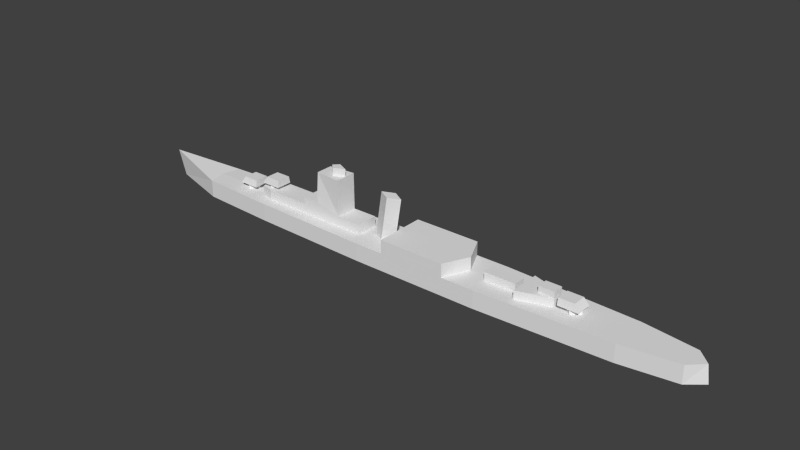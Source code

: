 # Source: agano_l.blend  (saved by Blender 2.69.0; exported with 4.5.12 LTS)
import bpy
from mathutils import Matrix  # noqa: F401  (used for matrix-valued properties, if any)

bpy.ops.wm.read_factory_settings(use_empty=True)
scene = bpy.context.scene
scene.name = 'Scene'

# ---- collections
col_collection_1 = bpy.data.collections.new('Collection 1'); scene.collection.children.link(col_collection_1)

# ---- materials (node trees are filled in below, after node groups)
mat_material_texture = bpy.data.materials.new('Material Texture')
mat_material_texture.alpha_threshold = 0.0
mat_material_texture.use_transparent_shadow = False
mat_material_texture.roughness = 0.5
mat_material_texture.line_color = (0.0, 0.0, 0.0, 1.0)

# ---- material node trees

# ---- world
world_world = bpy.data.worlds.new('World'); scene.world = world_world
world_world.color = (0.05088, 0.05088, 0.05088)
world_world.use_sun_shadow = False
world_world.sun_shadow_jitter_overblur = 0.0
world_world.cycles.sampling_method = 'MANUAL'
world_world.cycles.sample_map_resolution = 256

# ---- meshes
me_cube_001 = bpy.data.meshes.new('Cube.001')
me_cube_001.from_pydata([(-47.7, -2.2, 5.1), (-47.7, 2.2, 5.1), (-10.9, 3.2, 5.1), (-10.9, -3.2, 5.1), (-47.7, -2.2, 8.0), (-47.7, 2.2, 8.0), (-10.9, 3.2, 8.0), (-10.9, -3.2, 8.0), (-44.0, 3.2, 8.0), (-44.0, 3.2, 5.1), (-44.0, -3.2, 8.0), (-44.0, -3.2, 5.1), (-18.2, 3.2, 8.0), (-18.2, -3.2, 8.0), (-26.0, 3.2, 10.0), (-26.0, -3.2, 10.0), (-26.0, 2.5, 18.5), (-26.0, -2.5, 18.5), (-18.3, 3.2, 18.5), (-18.3, -3.2, 18.5), (-18.3, 0.0, 18.5), (-18.3, 0.0, 20.7), (-23.0, 0.0, 18.5), (-21.5, 1.5, 18.5), (-21.5, -1.5, 18.5), (-21.5, 1.5, 20.7), (-23.0, 0.0, 20.7), (-21.5, -1.5, 20.7), (0.8, -7.868e-08, 17.71), (-2.5, 1.8, 17.9), (-5.8, 2.146e-08, 18.09), (-2.5, -1.8, 17.9), (-1.2, -7.868e-08, 5.1), (-4.5, 1.8, 5.1), (-4.5, -1.8, 5.1), (-7.8, 2.146e-08, 5.1), (0.3, -7.5, 5.1), (0.3, 7.5, 5.1), (23.2, 0.0, 5.1), (0.3, -7.5, 9.0), (0.3, 7.5, 9.0), (23.2, 0.0, 9.0), (19.7, 7.5, 9.0), (19.7, 7.5, 5.1), (19.7, -7.5, 9.0), (19.7, -7.5, 5.1), (39.1, -4.6, 5.1), (39.1, 4.6, 5.1), (48.5, 1.6, 5.1), (48.5, -1.6, 5.1), (39.1, -4.6, 7.5), (39.1, 4.6, 7.5), (48.5, 1.6, 7.5), (48.5, -1.6, 7.5), (44.0, 1.6, 7.5), (44.0, -1.6, 7.5), (48.5, 1.6, 9.3), (48.5, -1.6, 9.3), (44.0, 1.6, 9.3), (44.0, -1.6, 9.3), (-30.7, 3.2, 8.0), (-30.7, -3.2, 8.0), (-30.7, 3.2, 10.0), (-30.7, -3.2, 10.0), (-45.0, 2.078, 8.0), (-45.0, 2.078, 9.0), (-42.6, 0.0, 8.0), (-42.6, 0.0, 9.0), (-45.0, -2.078, 8.0), (-45.0, -2.078, 9.0), (-47.4, -3.576e-07, 8.0), (-47.4, -3.576e-07, 9.0), (-47.7, -2.4, 9.0), (-47.7, 2.4, 9.0), (-41.8, 2.4, 9.0), (-41.8, -2.4, 9.0), (-46.3, -2.0, 11.0), (-46.3, 2.0, 11.0), (-41.8, 2.0, 11.0), (-41.8, -2.0, 11.0), (-54.0, 2.078, 5.1), (-54.0, 2.078, 6.5), (-51.6, 0.0, 5.1), (-51.6, 0.0, 6.5), (-54.0, -2.078, 5.1), (-54.0, -2.078, 6.5), (-56.4, -3.576e-07, 5.1), (-56.4, -3.576e-07, 6.5), (-56.7, -2.4, 6.5), (-56.7, 2.4, 6.5), (-50.8, 2.4, 6.5), (-50.8, -2.4, 6.5), (-55.3, -2.0, 8.5), (-55.3, 2.0, 8.5), (-50.8, 2.0, 8.5), (-50.8, -2.0, 8.5), (53.0, -2.078, 5.1), (53.0, -2.078, 6.5), (50.6, 4.482e-07, 5.1), (50.6, 4.482e-07, 6.5), (53.0, 2.078, 5.1), (53.0, 2.078, 6.5), (55.4, 3.862e-07, 5.1), (55.4, 3.862e-07, 6.5), (55.7, 2.4, 6.5), (55.7, -2.4, 6.5), (49.8, -2.4, 6.5), (49.8, 2.4, 6.5), (54.3, 2.0, 8.5), (54.3, -2.0, 8.5), (49.8, -2.0, 8.5), (49.8, 2.0, 8.5), (28.6, -1.8, 5.1), (28.6, 1.8, 5.1), (37.7, 1.8, 5.1), (37.7, -1.8, 5.1), (28.6, -1.8, 7.5), (28.6, 1.8, 7.5), (37.7, 1.8, 7.5), (37.7, -1.8, 7.5), (-86.8, 0.0, 7.5), (86.9, 0.0, 5.1), (-8.2, 7.5, 5.1), (-8.2, -7.5, 5.1), (-8.2, 0.0, 5.1), (-43.3, 0.0, 5.1), (-43.3, 6.6, 5.1), (-67.3, 0.0, 5.235), (-66.2, 5.4, 5.1), (83.1, 3.7, 5.1), (83.1, -3.7, 5.1), (83.1, 0.0, 5.1), (67.5, 5.9, 5.1), (67.5, -5.9, 5.1), (67.5, 0.0, 5.1), (29.4, 7.5, 5.1), (29.4, 0.0, 5.1), (-84.4, 0.0, 0.0), (87.6, 0.0, 0.0), (-8.2, 7.5, 0.0), (-43.3, 6.6, 0.0), (-66.2, 5.4, 0.0), (83.1, 3.7, 0.0), (67.5, 5.9, 0.0), (29.4, 7.5, 0.0), (-8.2, -7.5, 0.0), (-43.3, -6.6, 5.1), (-43.3, -6.6, 0.0), (-66.2, -5.4, 5.1), (-66.2, -5.4, 0.0), (83.1, -3.7, 0.0), (67.5, -5.9, 0.0), (29.4, -7.5, 0.0), (29.4, -7.5, 5.1)], [], [(4, 5, 1, 0), (6, 7, 3, 2), (10, 4, 0, 11), (10, 8, 5, 4), (5, 8, 9, 1), (7, 13, 3), (28, 29, 30, 31), (20, 18, 23), (12, 18, 20), (20, 23, 25, 21), (19, 20, 24), (12, 6, 2), (12, 14, 16), (12, 16, 18), (14, 15, 17, 16), (21, 25, 26, 27), (22, 26, 25, 23), (26, 22, 24, 27), (34, 31, 30, 35), (79, 76, 72, 75), (39, 44, 42, 40), (42, 41, 38, 43), (41, 44, 45, 38), (39, 36, 45), (39, 40, 37, 36), (50, 51, 47, 46), (52, 53, 49, 48), (109, 110, 106, 105), (53, 55, 50), (53, 50, 46, 49), (54, 55, 59, 58), (57, 56, 58, 59), (55, 53, 57, 59), (53, 52, 56, 57), (52, 54, 58, 56), (8, 60, 9), (22, 16, 17), (12, 60, 62, 14), (7, 6, 12, 13), (63, 15, 14, 62), (13, 12, 20), (60, 12, 2, 9), (60, 61, 63, 62), (64, 65, 67, 66), (66, 67, 69, 68), (70, 71, 65, 64), (68, 69, 71, 70), (95, 92, 88, 91), (76, 77, 73, 72), (77, 78, 74, 73), (91, 88, 90), (78, 79, 75, 74), (80, 81, 83, 82), (82, 83, 85, 84), (86, 87, 81, 80), (84, 85, 87, 86), (92, 93, 89, 88), (93, 94, 90, 89), (92, 94, 93), (96, 97, 99, 98), (98, 99, 101, 100), (102, 103, 97, 96), (100, 101, 103, 102), (90, 88, 89), (75, 72, 74), (108, 109, 105, 104), (111, 108, 104, 107), (74, 72, 73), (108, 110, 109), (116, 117, 113, 112), (118, 119, 115, 114), (51, 52, 48, 47), (117, 118, 114, 113), (54, 52, 51), (13, 19, 17), (15, 13, 17), (76, 78, 77), (78, 76, 79), (94, 92, 95), (94, 95, 91, 90), (24, 20, 21, 27), (110, 108, 111), (110, 111, 107, 106), (44, 39, 45), (19, 13, 20), (40, 42, 43), (107, 104, 106), (106, 104, 105), (19, 24, 22, 17), (40, 43, 37), (41, 42, 44), (136, 135, 122, 124), (124, 122, 126, 125), (148, 146, 125, 127), (128, 141, 137, 120), (129, 142, 143, 132), (131, 129, 132, 134), (132, 143, 144, 135), (134, 132, 135, 136), (146, 148, 149, 147), (119, 116, 112, 115), (35, 30, 29, 33), (33, 29, 28, 32), (32, 28, 31, 34), (119, 118, 117, 116), (22, 23, 18, 16), (153, 136, 124, 123), (123, 124, 125, 146), (127, 128, 120), (127, 120, 148), (126, 122, 139, 140), (128, 126, 140, 141), (133, 153, 152, 151), (122, 135, 144, 139), (153, 123, 145, 152), (123, 146, 147, 145), (129, 121, 138, 142), (130, 131, 134, 133), (133, 134, 136, 153), (121, 130, 150, 138), (121, 131, 130), (121, 129, 131), (11, 3, 13, 61), (61, 13, 15, 63), (125, 126, 128, 127), (11, 61, 10), (55, 54, 51, 50), (61, 60, 8, 10), (148, 120, 137, 149), (130, 133, 151, 150)])
_uv = me_cube_001.uv_layers.new(name='UVMap')
_uv.uv.foreach_set('vector', [0.2383, 0.9845, 0.2383, 0.9845, 0.2383, 0.9352, 0.2383, 0.9352, 0.4361, 0.4067, 0.4361, 0.4067, 0.4361, 0.3903, 0.4361, 0.3903, 0.2842, 0.9845, 0.2383, 0.9845, 0.2383, 0.9352, 0.2842, 0.9352, 0.2431, 0.3118, 0.2431, 0.3367, 0.2278, 0.3367, 0.2278, 0.3118, 0.2383, 0.9845, 0.2842, 0.9845, 0.2842, 0.9352, 0.2383, 0.9352, 0.863, 0.9845, 0.7391, 0.9845, 0.863, 0.9352, 0.181, 0.9795, 0.136, 0.9821, 0.09102, 0.9847, 0.136, 0.9821, 0.9388, 0.3327, 0.919, 0.3423, 0.923, 0.3327, 0.3942, 0.4605, 0.3942, 0.4662, 0.3942, 0.4662, 0.3919, 0.4662, 0.3761, 0.4662, 0.3761, 0.4786, 0.3919, 0.4786, 0.9411, 0.3061, 0.9388, 0.3157, 0.923, 0.3157, 0.7391, 0.9845, 0.863, 0.9845, 0.863, 0.9352, 0.3721, 0.4464, 0.3506, 0.4464, 0.3721, 0.4534, 0.3884, 0.4534, 0.3721, 0.4605, 0.3942, 0.4662, 0.3506, 0.4464, 0.3506, 0.4464, 0.3506, 0.4534, 0.3506, 0.4534, 0.3724, 0.3327, 0.3566, 0.3327, 0.3481, 0.3191, 0.3566, 0.3157, 0.3676, 0.4662, 0.3676, 0.4786, 0.3761, 0.4786, 0.3761, 0.4662, 0.3676, 0.4786, 0.3676, 0.4662, 0.3761, 0.4662, 0.3761, 0.4786, 0.09011, 0.6811, 0.1354, 0.9708, 0.08256, 0.9739, 0.0373, 0.6811, 0.97, 0.6085, 0.8681, 0.6085, 0.8432, 0.5882, 0.97, 0.5633, 0.5768, 0.2818, 0.5994, 0.2914, 0.5994, 0.357, 0.5768, 0.3667, 0.6726, 0.835, 0.7518, 0.835, 0.7518, 0.7468, 0.6726, 0.7468, 0.7518, 0.835, 0.6726, 0.835, 0.6726, 0.7468, 0.7518, 0.7468, 0.5583, 0.4096, 0.5583, 0.3903, 0.5628, 0.3903, 0.5551, 0.6247, 0.3853, 0.6247, 0.3853, 0.5862, 0.5551, 0.5862, 0.719, 0.4039, 0.719, 0.4039, 0.719, 0.3903, 0.719, 0.3903, 0.7722, 0.4039, 0.7722, 0.4039, 0.7722, 0.3903, 0.7722, 0.3903, 0.8681, 0.6085, 0.97, 0.6085, 0.97, 0.5633, 0.8432, 0.5882, 0.8015, 0.3152, 0.776, 0.3152, 0.7635, 0.2982, 0.6962, 0.7248, 0.5446, 0.7248, 0.5446, 0.6705, 0.6962, 0.6705, 0.7467, 0.4039, 0.7467, 0.4039, 0.7467, 0.4141, 0.7467, 0.4141, 0.8698, 0.3152, 0.8698, 0.3333, 0.8444, 0.3333, 0.8444, 0.3152, 0.7467, 0.4039, 0.7722, 0.4039, 0.7722, 0.4141, 0.7467, 0.4141, 0.7722, 0.4039, 0.7722, 0.4039, 0.7722, 0.4141, 0.7722, 0.4141, 0.7722, 0.4039, 0.7467, 0.4039, 0.7467, 0.4141, 0.7722, 0.4141, 0.3012, 0.9845, 0.5269, 0.9845, 0.3012, 0.9352, 0.9145, 0.3293, 0.8975, 0.3384, 0.8975, 0.3101, 0.5257, 0.8618, 0.2654, 0.8618, 0.2654, 0.907, 0.3492, 0.907, 0.4556, 0.3061, 0.4556, 0.3423, 0.4143, 0.3423, 0.4143, 0.3061, 0.1441, 0.3061, 0.1651, 0.3061, 0.1651, 0.3423, 0.1385, 0.3367, 0.3942, 0.4605, 0.3942, 0.4605, 0.3942, 0.4662, 0.5439, 0.9845, 0.7391, 0.9845, 0.863, 0.9352, 0.5269, 0.9352, 0.2428, 0.8618, 0.2428, 0.8618, 0.2428, 0.907, 0.2428, 0.907, 0.9247, 0.509, 0.9247, 0.5317, 0.9519, 0.5317, 0.9519, 0.509, 0.9519, 0.509, 0.9519, 0.5317, 0.9247, 0.5317, 0.9247, 0.509, 0.8432, 0.509, 0.8432, 0.5317, 0.8704, 0.5317, 0.8704, 0.509, 0.8704, 0.509, 0.8704, 0.5317, 0.8432, 0.5317, 0.8432, 0.509, 0.97, 0.6085, 0.8681, 0.6085, 0.8432, 0.5882, 0.97, 0.5633, 0.8681, 0.6458, 0.8681, 0.7363, 0.8432, 0.7408, 0.8432, 0.6412, 0.8681, 0.6085, 0.97, 0.6085, 0.97, 0.5633, 0.8432, 0.5882, 0.97, 0.5317, 0.8364, 0.5317, 0.9858, 0.5317, 0.9858, 0.6085, 0.97, 0.6085, 0.97, 0.5633, 0.9858, 0.5633, 0.9247, 0.5, 0.9247, 0.5317, 0.9519, 0.5317, 0.9519, 0.5, 0.9519, 0.5, 0.9519, 0.5317, 0.9247, 0.5317, 0.9247, 0.5, 0.8432, 0.5, 0.8432, 0.5317, 0.8704, 0.5317, 0.8704, 0.5, 0.8704, 0.5, 0.8704, 0.5317, 0.8432, 0.5317, 0.8432, 0.5, 0.8681, 0.6458, 0.8681, 0.7363, 0.8432, 0.7408, 0.8432, 0.6412, 0.8681, 0.6085, 0.97, 0.6085, 0.97, 0.5633, 0.8432, 0.5882, 0.8681, 0.6458, 0.9858, 0.691, 0.8681, 0.7363, 0.9247, 0.5, 0.9247, 0.5317, 0.9519, 0.5317, 0.9519, 0.5, 0.9519, 0.5, 0.9519, 0.5317, 0.9247, 0.5317, 0.9247, 0.5, 0.8432, 0.5, 0.8432, 0.5317, 0.8704, 0.5317, 0.8704, 0.5, 0.8704, 0.5, 0.8704, 0.5317, 0.8432, 0.5317, 0.8432, 0.5, 0.9858, 0.5317, 0.8364, 0.5317, 0.8364, 0.5317, 0.97, 0.5317, 0.8364, 0.5317, 0.9858, 0.5317, 0.8681, 0.7363, 0.8681, 0.6458, 0.8432, 0.6412, 0.8432, 0.7408, 0.97, 0.6085, 0.8681, 0.6085, 0.8432, 0.5882, 0.97, 0.5633, 0.9858, 0.5317, 0.8364, 0.5317, 0.8364, 0.5317, 0.8681, 0.7363, 0.9858, 0.691, 0.8681, 0.6458, 0.6596, 0.4039, 0.6596, 0.4039, 0.6596, 0.3903, 0.6596, 0.3903, 0.7111, 0.4039, 0.7111, 0.4039, 0.7111, 0.3903, 0.7111, 0.3903, 0.5446, 0.7248, 0.6962, 0.7248, 0.6962, 0.6705, 0.5446, 0.6705, 0.3771, 0.7248, 0.4518, 0.7248, 0.4518, 0.6705, 0.3771, 0.6705, 0.776, 0.3333, 0.8015, 0.3333, 0.7635, 0.3502, 0.3873, 0.4605, 0.3721, 0.4662, 0.3721, 0.4534, 0.3506, 0.4464, 0.3721, 0.4464, 0.3506, 0.4534, 0.8681, 0.6458, 0.9858, 0.691, 0.8681, 0.7363, 0.9858, 0.691, 0.8681, 0.6458, 0.97, 0.6458, 0.9858, 0.691, 0.8681, 0.6458, 0.97, 0.6458, 0.9858, 0.6085, 0.97, 0.6085, 0.97, 0.5633, 0.9858, 0.5633, 0.3761, 0.4662, 0.3919, 0.4662, 0.3919, 0.4786, 0.3761, 0.4786, 0.9858, 0.691, 0.8681, 0.7363, 0.97, 0.7363, 0.9858, 0.6085, 0.97, 0.6085, 0.97, 0.5633, 0.9858, 0.5633, 0.6726, 0.8237, 0.5821, 0.8237, 0.6726, 0.7468, 0.3942, 0.4662, 0.3942, 0.4605, 0.3942, 0.4662, 0.5821, 0.8237, 0.6726, 0.8237, 0.5821, 0.7468, 0.97, 0.5317, 0.8364, 0.5317, 0.9858, 0.5317, 0.9858, 0.5317, 0.8364, 0.5317, 0.8364, 0.5317, 0.919, 0.3061, 0.923, 0.3157, 0.9145, 0.3191, 0.8975, 0.3101, 0.5628, 0.4096, 0.5628, 0.3903, 0.5583, 0.3903, 0.6192, 0.3372, 0.5994, 0.357, 0.5994, 0.2914, 0.6641, 0.207, 0.6641, 0.2495, 0.4513, 0.2495, 0.4513, 0.207, 0.4513, 0.207, 0.4513, 0.2495, 0.2527, 0.2444, 0.2527, 0.207, 0.1232, 0.1765, 0.2527, 0.1697, 0.2527, 0.207, 0.1169, 0.207, 0.1232, 0.1071, 0.1232, 0.07828, 0.03489, 0.07828, 0.02131, 0.119, 0.9679, 0.1071, 0.9679, 0.07828, 0.8797, 0.07828, 0.8797, 0.1071, 0.9679, 0.207, 0.9679, 0.228, 0.8797, 0.2404, 0.8797, 0.207, 0.8797, 0.1071, 0.8797, 0.07828, 0.6641, 0.07828, 0.6641, 0.1071, 0.8797, 0.207, 0.8797, 0.2404, 0.6641, 0.2495, 0.6641, 0.207, 0.2527, 0.1071, 0.1232, 0.1071, 0.1232, 0.07828, 0.2527, 0.07828, 0.4518, 0.7248, 0.3771, 0.7248, 0.3771, 0.6705, 0.4518, 0.6705, 0.0373, 0.6811, 0.08256, 0.9739, 0.1354, 0.9708, 0.09011, 0.6811, 0.09011, 0.6811, 0.1354, 0.9708, 0.1882, 0.9678, 0.1429, 0.6811, 0.1429, 0.6811, 0.1882, 0.9678, 0.1354, 0.9708, 0.09011, 0.6811, 0.7111, 0.314, 0.7111, 0.3344, 0.6924, 0.3389, 0.6924, 0.3095, 0.9145, 0.3293, 0.923, 0.3327, 0.919, 0.3423, 0.8975, 0.3384, 0.6641, 0.1646, 0.6641, 0.207, 0.4513, 0.207, 0.4513, 0.1646, 0.4513, 0.1646, 0.4513, 0.207, 0.2527, 0.207, 0.2527, 0.1697, 0.1169, 0.3242, 0.1232, 0.3548, 0.02131, 0.3242, 0.1169, 0.3242, 0.02131, 0.3101, 0.1232, 0.2937, 0.2527, 0.1071, 0.4513, 0.1071, 0.4513, 0.07828, 0.2527, 0.07828, 0.1232, 0.1071, 0.2527, 0.1071, 0.2527, 0.07828, 0.1232, 0.07828, 0.8797, 0.1071, 0.6641, 0.1071, 0.6641, 0.07828, 0.8797, 0.07828, 0.4513, 0.1071, 0.6641, 0.1071, 0.6641, 0.07828, 0.4513, 0.07828, 0.6641, 0.1071, 0.4513, 0.1071, 0.4513, 0.07828, 0.6641, 0.07828, 0.4513, 0.1071, 0.2527, 0.1071, 0.2527, 0.07828, 0.4513, 0.07828, 0.9679, 0.1071, 0.9843, 0.1071, 0.9883, 0.07828, 0.9679, 0.07828, 0.9679, 0.1861, 0.9679, 0.207, 0.8797, 0.207, 0.8797, 0.1736, 0.8797, 0.1736, 0.8797, 0.207, 0.6641, 0.207, 0.6641, 0.1646, 0.9843, 0.1071, 0.9679, 0.1071, 0.9679, 0.07828, 0.9883, 0.07828, 0.9843, 0.3242, 0.9679, 0.3242, 0.9679, 0.3033, 0.9843, 0.3395, 0.9679, 0.3452, 0.9679, 0.3242, 0.5269, 0.9352, 0.863, 0.9352, 0.7391, 0.9845, 0.5269, 0.9845, 0.2654, 0.8618, 0.5257, 0.8618, 0.3492, 0.907, 0.2654, 0.907, 0.2527, 0.207, 0.2527, 0.2444, 0.1232, 0.2376, 0.1169, 0.207, 0.5269, 0.9352, 0.5269, 0.9845, 0.3012, 0.9845, 0.776, 0.3152, 0.776, 0.3333, 0.7635, 0.3395, 0.7635, 0.3089, 0.324, 0.3118, 0.324, 0.3423, 0.2488, 0.3423, 0.2488, 0.3061, 0.1232, 0.1071, 0.02131, 0.119, 0.03489, 0.07828, 0.1232, 0.07828, 0.9679, 0.1071, 0.8797, 0.1071, 0.8797, 0.07828, 0.9679, 0.07828])
me_cube_001.materials.append(mat_material_texture)
me_cube_001.use_remesh_preserve_volume = False
me_cube_001.use_remesh_preserve_attributes = False
me_cube_001.use_mirror_vertex_groups = False
me_cube_001.update()

# ---- objects
ob_low = bpy.data.objects.new('Low', me_cube_001)

# ---- transforms, parenting, visibility, modifiers, constraints
ob_low.location = (0.0, 0.0, 0.0)
ob_low.lineart.crease_threshold = 0.0

# ---- collection membership
col_collection_1.objects.link(ob_low)

# ---- scene / render settings (as saved in the file)
scene.frame_start = 1; scene.frame_end = 250; scene.frame_set(1)
scene.render.engine = 'BLENDER_EEVEE_NEXT'
scene.render.image_settings.compression = 90
scene.render.resolution_percentage = 50
scene.render.dither_intensity = 0.0
scene.cycles.use_denoising = False
scene.cycles.samples = 10
scene.cycles.sampling_pattern = 'TABULATED_SOBOL'
scene.cycles.light_sampling_threshold = 0.0
scene.cycles.use_adaptive_sampling = False
scene.cycles.use_light_tree = False
scene.cycles.blur_glossy = 0.0
scene.cycles.volume_bounces = 1
scene.cycles.pixel_filter_type = 'GAUSSIAN'
scene.cycles.sample_clamp_indirect = 0.0
scene.view_settings.view_transform = 'Standard'
bpy.context.view_layer.update()

# ---- added for rendering (the .blend has no active camera and no usable light): camera, sun
cam_auto = bpy.data.cameras.new('AutoCamera')
cam_auto.lens = 50.0
cam_auto.sensor_width = 36.0
cam_auto.clip_end = 2862.1
ob_auto_camera = bpy.data.objects.new('AutoCamera', cam_auto)
scene.collection.objects.link(ob_auto_camera)
ob_auto_camera.location = (163.483, -195.7, 140.817)
ob_auto_camera.rotation_euler = (1.09748, -7.21219e-08, 0.694738)
scene.camera = ob_auto_camera
light_auto_sun = bpy.data.lights.new('AutoSun', 'SUN')
light_auto_sun.energy = 3.0
light_auto_sun.angle = 0.0523599
ob_auto_sun = bpy.data.objects.new('AutoSun', light_auto_sun)
scene.collection.objects.link(ob_auto_sun)
ob_auto_sun.rotation_euler = (0.872665, 0.174533, 0.523599)
bpy.context.view_layer.update()
